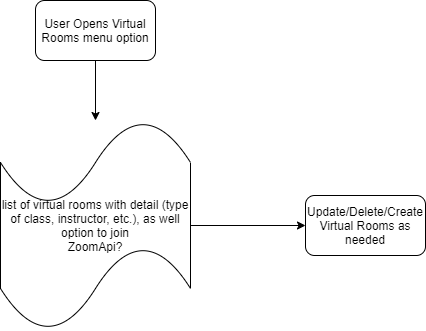

The diagram above was exported from draw.io. Its source (the exported page's mxGraphModel, read from the mxfile embedded in the PNG):
<mxGraphModel dx="702" dy="572" grid="1" gridSize="10" guides="1" tooltips="1" connect="1" arrows="1" fold="1" page="1" pageScale="1" pageWidth="850" pageHeight="1100" math="0" shadow="0">
  <root>
    <mxCell id="0" />
    <mxCell id="1" parent="0" />
    <mxCell id="LI9CHvotkl8g9VSRLcUF-3" value="" style="edgeStyle=orthogonalEdgeStyle;rounded=0;orthogonalLoop=1;jettySize=auto;html=1;" edge="1" parent="1" source="LI9CHvotkl8g9VSRLcUF-1" target="LI9CHvotkl8g9VSRLcUF-2">
      <mxGeometry relative="1" as="geometry" />
    </mxCell>
    <mxCell id="LI9CHvotkl8g9VSRLcUF-1" value="User Opens Virtual Rooms menu option" style="rounded=1;whiteSpace=wrap;html=1;" vertex="1" parent="1">
      <mxGeometry x="280" y="30" width="120" height="60" as="geometry" />
    </mxCell>
    <mxCell id="LI9CHvotkl8g9VSRLcUF-5" value="" style="edgeStyle=orthogonalEdgeStyle;rounded=0;orthogonalLoop=1;jettySize=auto;html=1;" edge="1" parent="1" source="LI9CHvotkl8g9VSRLcUF-2" target="LI9CHvotkl8g9VSRLcUF-4">
      <mxGeometry relative="1" as="geometry" />
    </mxCell>
    <mxCell id="LI9CHvotkl8g9VSRLcUF-2" value="list of virtual rooms with detail (type of class, instructor, etc.), as well option to join&lt;br&gt;ZoomApi?" style="shape=tape;whiteSpace=wrap;html=1;rounded=1;" vertex="1" parent="1">
      <mxGeometry x="245" y="150" width="190" height="210" as="geometry" />
    </mxCell>
    <mxCell id="LI9CHvotkl8g9VSRLcUF-4" value="Update/Delete/Create Virtual Rooms as needed" style="whiteSpace=wrap;html=1;rounded=1;" vertex="1" parent="1">
      <mxGeometry x="550" y="225" width="120" height="60" as="geometry" />
    </mxCell>
  </root>
</mxGraphModel>